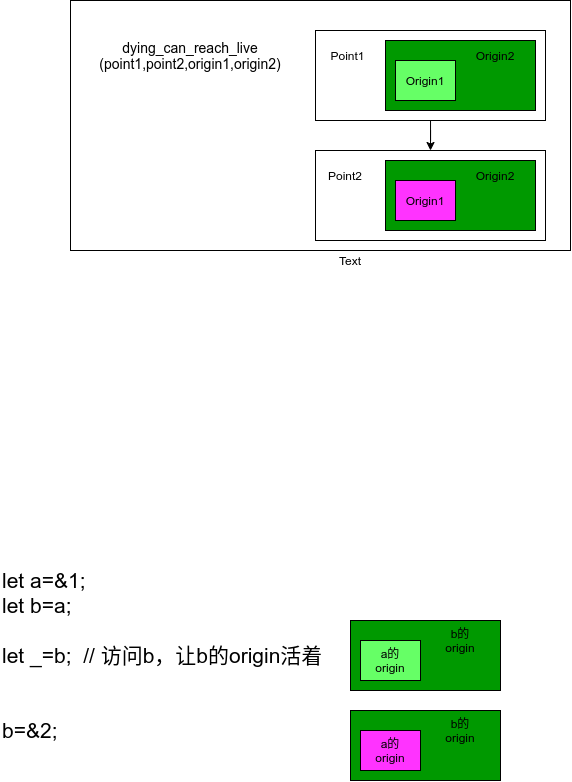

The diagram above was exported from draw.io. Its source (the exported page's mxGraphModel, read from the mxfile embedded in the PNG):
<mxGraphModel dx="981" dy="569" grid="1" gridSize="10" guides="1" tooltips="1" connect="1" arrows="1" fold="1" page="1" pageScale="1" pageWidth="850" pageHeight="1100" math="0" shadow="0">
  <root>
    <mxCell id="0" />
    <mxCell id="1" parent="0" />
    <mxCell id="lCpqJju2Anh8xWLvA5O8-1" value="" style="rounded=0;whiteSpace=wrap;html=1;fillColor=#FFFFFF;" vertex="1" parent="1">
      <mxGeometry x="140" y="30" width="500" height="250" as="geometry" />
    </mxCell>
    <mxCell id="lCpqJju2Anh8xWLvA5O8-2" value="" style="edgeStyle=orthogonalEdgeStyle;rounded=0;orthogonalLoop=1;jettySize=auto;html=1;fontSize=14;entryX=0.5;entryY=0;entryDx=0;entryDy=0;" edge="1" parent="1" source="lCpqJju2Anh8xWLvA5O8-3" target="lCpqJju2Anh8xWLvA5O8-10">
      <mxGeometry relative="1" as="geometry" />
    </mxCell>
    <mxCell id="lCpqJju2Anh8xWLvA5O8-3" value="" style="rounded=0;whiteSpace=wrap;html=1;fillColor=#FFFFFF;" vertex="1" parent="1">
      <mxGeometry x="385" y="60" width="230" height="90" as="geometry" />
    </mxCell>
    <mxCell id="lCpqJju2Anh8xWLvA5O8-4" value="" style="rounded=0;whiteSpace=wrap;html=1;fillColor=#009900;" vertex="1" parent="1">
      <mxGeometry x="455" y="70" width="150" height="70" as="geometry" />
    </mxCell>
    <mxCell id="lCpqJju2Anh8xWLvA5O8-5" value="Origin2" style="text;html=1;strokeColor=none;fillColor=none;align=center;verticalAlign=middle;whiteSpace=wrap;rounded=0;" vertex="1" parent="1">
      <mxGeometry x="545" y="75" width="40" height="20" as="geometry" />
    </mxCell>
    <mxCell id="lCpqJju2Anh8xWLvA5O8-6" value="Point1" style="text;html=1;strokeColor=none;fillColor=none;align=center;verticalAlign=middle;whiteSpace=wrap;rounded=0;" vertex="1" parent="1">
      <mxGeometry x="395" y="75" width="45" height="20" as="geometry" />
    </mxCell>
    <mxCell id="lCpqJju2Anh8xWLvA5O8-7" value="" style="group" vertex="1" connectable="0" parent="1">
      <mxGeometry x="465" y="90" width="60" height="40" as="geometry" />
    </mxCell>
    <mxCell id="lCpqJju2Anh8xWLvA5O8-8" value="" style="rounded=0;whiteSpace=wrap;html=1;fontSize=14;fillColor=#66FF66;" vertex="1" parent="lCpqJju2Anh8xWLvA5O8-7">
      <mxGeometry width="60" height="40" as="geometry" />
    </mxCell>
    <mxCell id="lCpqJju2Anh8xWLvA5O8-9" value="Origin1" style="text;html=1;strokeColor=none;fillColor=none;align=center;verticalAlign=middle;whiteSpace=wrap;rounded=0;" vertex="1" parent="lCpqJju2Anh8xWLvA5O8-7">
      <mxGeometry x="10" y="5" width="40" height="30" as="geometry" />
    </mxCell>
    <mxCell id="lCpqJju2Anh8xWLvA5O8-10" value="" style="rounded=0;whiteSpace=wrap;html=1;fillColor=#FFFFFF;" vertex="1" parent="1">
      <mxGeometry x="385" y="180" width="230" height="90" as="geometry" />
    </mxCell>
    <mxCell id="lCpqJju2Anh8xWLvA5O8-11" value="" style="rounded=0;whiteSpace=wrap;html=1;fillColor=#009900;" vertex="1" parent="1">
      <mxGeometry x="455" y="190" width="150" height="70" as="geometry" />
    </mxCell>
    <mxCell id="lCpqJju2Anh8xWLvA5O8-12" value="Origin2" style="text;html=1;strokeColor=none;fillColor=none;align=center;verticalAlign=middle;whiteSpace=wrap;rounded=0;" vertex="1" parent="1">
      <mxGeometry x="545" y="195" width="40" height="20" as="geometry" />
    </mxCell>
    <mxCell id="lCpqJju2Anh8xWLvA5O8-13" value="Point2" style="text;html=1;strokeColor=none;fillColor=none;align=center;verticalAlign=middle;whiteSpace=wrap;rounded=0;" vertex="1" parent="1">
      <mxGeometry x="395" y="195" width="40" height="20" as="geometry" />
    </mxCell>
    <mxCell id="lCpqJju2Anh8xWLvA5O8-14" value="" style="group;fillColor=#FF33FF;" vertex="1" connectable="0" parent="1">
      <mxGeometry x="465" y="210" width="60" height="40" as="geometry" />
    </mxCell>
    <mxCell id="lCpqJju2Anh8xWLvA5O8-15" value="" style="rounded=0;whiteSpace=wrap;html=1;fontSize=14;fillColor=#FF33FF;" vertex="1" parent="lCpqJju2Anh8xWLvA5O8-14">
      <mxGeometry width="60" height="40" as="geometry" />
    </mxCell>
    <mxCell id="lCpqJju2Anh8xWLvA5O8-16" value="Origin1" style="text;html=1;strokeColor=none;fillColor=none;align=center;verticalAlign=middle;whiteSpace=wrap;rounded=0;" vertex="1" parent="lCpqJju2Anh8xWLvA5O8-14">
      <mxGeometry x="10" y="5" width="40" height="30" as="geometry" />
    </mxCell>
    <mxCell id="lCpqJju2Anh8xWLvA5O8-17" value="dying_can_reach_live&lt;br&gt;(point1,point2,origin1,origin2)" style="text;html=1;strokeColor=none;fillColor=none;align=center;verticalAlign=middle;whiteSpace=wrap;rounded=0;fontSize=14;" vertex="1" parent="1">
      <mxGeometry x="240" y="75" width="40" height="20" as="geometry" />
    </mxCell>
    <mxCell id="lCpqJju2Anh8xWLvA5O8-18" value="Text" style="text;html=1;strokeColor=none;fillColor=none;align=center;verticalAlign=middle;whiteSpace=wrap;rounded=0;" vertex="1" parent="1">
      <mxGeometry x="400" y="280" width="40" height="20" as="geometry" />
    </mxCell>
    <mxCell id="lCpqJju2Anh8xWLvA5O8-19" value="let a=&amp;amp;1;&lt;br style=&quot;font-size: 21px&quot;&gt;let b=a;&lt;br style=&quot;font-size: 21px&quot;&gt;&lt;br style=&quot;font-size: 21px&quot;&gt;let _=b;&amp;nbsp; // 访问b，让b的origin活着&lt;br&gt;&lt;br&gt;&lt;br style=&quot;font-size: 21px&quot;&gt;b=&amp;amp;2;" style="text;html=1;strokeColor=none;fillColor=none;align=left;verticalAlign=middle;whiteSpace=wrap;rounded=0;fontSize=21;" vertex="1" parent="1">
      <mxGeometry x="70" y="570" width="400" height="230" as="geometry" />
    </mxCell>
    <mxCell id="lCpqJju2Anh8xWLvA5O8-20" value="" style="rounded=0;whiteSpace=wrap;html=1;fillColor=#009900;" vertex="1" parent="1">
      <mxGeometry x="420" y="650" width="150" height="70" as="geometry" />
    </mxCell>
    <mxCell id="lCpqJju2Anh8xWLvA5O8-21" value="" style="group" vertex="1" connectable="0" parent="1">
      <mxGeometry x="430" y="670" width="60" height="40" as="geometry" />
    </mxCell>
    <mxCell id="lCpqJju2Anh8xWLvA5O8-22" value="" style="rounded=0;whiteSpace=wrap;html=1;fontSize=14;fillColor=#66FF66;" vertex="1" parent="lCpqJju2Anh8xWLvA5O8-21">
      <mxGeometry width="60" height="40" as="geometry" />
    </mxCell>
    <mxCell id="lCpqJju2Anh8xWLvA5O8-23" value="a的origin" style="text;html=1;strokeColor=none;fillColor=none;align=center;verticalAlign=middle;whiteSpace=wrap;rounded=0;" vertex="1" parent="lCpqJju2Anh8xWLvA5O8-21">
      <mxGeometry x="10" y="5" width="40" height="30" as="geometry" />
    </mxCell>
    <mxCell id="lCpqJju2Anh8xWLvA5O8-26" value="b的origin" style="text;html=1;strokeColor=none;fillColor=none;align=center;verticalAlign=middle;whiteSpace=wrap;rounded=0;" vertex="1" parent="1">
      <mxGeometry x="510" y="660" width="40" height="20" as="geometry" />
    </mxCell>
    <mxCell id="lCpqJju2Anh8xWLvA5O8-27" value="" style="rounded=0;whiteSpace=wrap;html=1;fillColor=#009900;" vertex="1" parent="1">
      <mxGeometry x="420" y="740" width="150" height="70" as="geometry" />
    </mxCell>
    <mxCell id="lCpqJju2Anh8xWLvA5O8-28" value="" style="group" vertex="1" connectable="0" parent="1">
      <mxGeometry x="430" y="760" width="60" height="40" as="geometry" />
    </mxCell>
    <mxCell id="lCpqJju2Anh8xWLvA5O8-29" value="" style="rounded=0;whiteSpace=wrap;html=1;fontSize=14;fillColor=#ff33ff;" vertex="1" parent="lCpqJju2Anh8xWLvA5O8-28">
      <mxGeometry width="60" height="40" as="geometry" />
    </mxCell>
    <mxCell id="lCpqJju2Anh8xWLvA5O8-30" value="a的origin" style="text;html=1;strokeColor=none;fillColor=none;align=center;verticalAlign=middle;whiteSpace=wrap;rounded=0;" vertex="1" parent="lCpqJju2Anh8xWLvA5O8-28">
      <mxGeometry x="10" y="5" width="40" height="30" as="geometry" />
    </mxCell>
    <mxCell id="lCpqJju2Anh8xWLvA5O8-31" value="b的origin" style="text;html=1;strokeColor=none;fillColor=none;align=center;verticalAlign=middle;whiteSpace=wrap;rounded=0;" vertex="1" parent="1">
      <mxGeometry x="510" y="750" width="40" height="20" as="geometry" />
    </mxCell>
  </root>
</mxGraphModel>